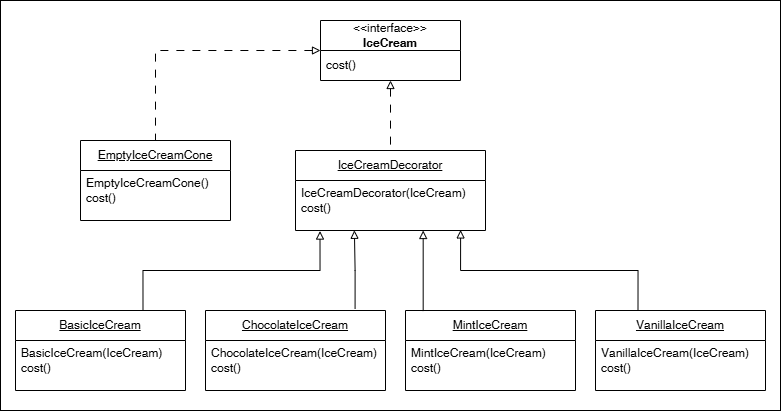

The diagram above was exported from draw.io. Its source (the exported page's mxGraphModel, read from the mxfile embedded in the PNG):
<mxGraphModel dx="1059" dy="616" grid="1" gridSize="10" guides="1" tooltips="1" connect="1" arrows="1" fold="1" page="1" pageScale="1" pageWidth="827" pageHeight="1169" math="0" shadow="0">
  <root>
    <mxCell id="0" />
    <mxCell id="1" parent="0" />
    <mxCell id="vKPOdS-y9cwEIovh6uxc-28" value="" style="rounded=0;whiteSpace=wrap;html=1;" vertex="1" parent="1">
      <mxGeometry x="20" y="170" width="780" height="410" as="geometry" />
    </mxCell>
    <mxCell id="vKPOdS-y9cwEIovh6uxc-8" value="" style="edgeStyle=orthogonalEdgeStyle;rounded=0;orthogonalLoop=1;jettySize=auto;html=1;startArrow=block;startFill=0;endArrow=none;endFill=0;dashed=1;dashPattern=8 8;" edge="1" parent="1" source="vKPOdS-y9cwEIovh6uxc-1" target="vKPOdS-y9cwEIovh6uxc-6">
      <mxGeometry relative="1" as="geometry" />
    </mxCell>
    <mxCell id="vKPOdS-y9cwEIovh6uxc-13" value="" style="edgeStyle=orthogonalEdgeStyle;rounded=0;orthogonalLoop=1;jettySize=auto;html=1;startArrow=block;startFill=0;endArrow=none;endFill=0;dashed=1;dashPattern=8 8;" edge="1" parent="1" source="vKPOdS-y9cwEIovh6uxc-1" target="vKPOdS-y9cwEIovh6uxc-11">
      <mxGeometry relative="1" as="geometry" />
    </mxCell>
    <mxCell id="vKPOdS-y9cwEIovh6uxc-1" value="&amp;lt;&amp;lt;interface&amp;gt;&amp;gt;&lt;div&gt;&lt;b&gt;IceCream&lt;/b&gt;&lt;/div&gt;" style="swimlane;fontStyle=0;childLayout=stackLayout;horizontal=1;startSize=30;fillColor=none;horizontalStack=0;resizeParent=1;resizeParentMax=0;resizeLast=0;collapsible=1;marginBottom=0;whiteSpace=wrap;html=1;" vertex="1" parent="1">
      <mxGeometry x="340" y="190" width="140" height="60" as="geometry" />
    </mxCell>
    <mxCell id="vKPOdS-y9cwEIovh6uxc-5" value="cost()" style="text;html=1;align=left;verticalAlign=middle;resizable=0;points=[];autosize=1;strokeColor=none;fillColor=none;spacingLeft=4;" vertex="1" parent="vKPOdS-y9cwEIovh6uxc-1">
      <mxGeometry y="30" width="140" height="30" as="geometry" />
    </mxCell>
    <mxCell id="vKPOdS-y9cwEIovh6uxc-6" value="&lt;u&gt;EmptyIceCreamCone&lt;/u&gt;" style="swimlane;fontStyle=0;childLayout=stackLayout;horizontal=1;startSize=30;fillColor=none;horizontalStack=0;resizeParent=1;resizeParentMax=0;resizeLast=0;collapsible=1;marginBottom=0;whiteSpace=wrap;html=1;" vertex="1" parent="1">
      <mxGeometry x="100" y="310" width="150" height="80" as="geometry" />
    </mxCell>
    <mxCell id="vKPOdS-y9cwEIovh6uxc-7" value="&lt;div&gt;EmptyIceCreamCone()&lt;/div&gt;cost()" style="text;html=1;align=left;verticalAlign=middle;resizable=0;points=[];autosize=1;strokeColor=none;fillColor=none;spacingLeft=4;spacingBottom=10;" vertex="1" parent="vKPOdS-y9cwEIovh6uxc-6">
      <mxGeometry y="30" width="150" height="50" as="geometry" />
    </mxCell>
    <mxCell id="vKPOdS-y9cwEIovh6uxc-11" value="&lt;u&gt;IceCreamDecorator&lt;/u&gt;" style="swimlane;fontStyle=0;childLayout=stackLayout;horizontal=1;startSize=30;fillColor=none;horizontalStack=0;resizeParent=1;resizeParentMax=0;resizeLast=0;collapsible=1;marginBottom=0;whiteSpace=wrap;html=1;" vertex="1" parent="1">
      <mxGeometry x="315" y="320" width="190" height="80" as="geometry" />
    </mxCell>
    <mxCell id="vKPOdS-y9cwEIovh6uxc-12" value="&lt;div&gt;IceCreamDecorator(IceCream)&lt;/div&gt;cost()" style="text;html=1;align=left;verticalAlign=middle;resizable=0;points=[];autosize=1;strokeColor=none;fillColor=none;spacingLeft=4;spacingBottom=10;" vertex="1" parent="vKPOdS-y9cwEIovh6uxc-11">
      <mxGeometry y="30" width="190" height="50" as="geometry" />
    </mxCell>
    <mxCell id="vKPOdS-y9cwEIovh6uxc-16" value="&lt;u&gt;BasicIceCream&lt;/u&gt;" style="swimlane;fontStyle=0;childLayout=stackLayout;horizontal=1;startSize=30;fillColor=none;horizontalStack=0;resizeParent=1;resizeParentMax=0;resizeLast=0;collapsible=1;marginBottom=0;whiteSpace=wrap;html=1;" vertex="1" parent="1">
      <mxGeometry x="35" y="480" width="170" height="80" as="geometry" />
    </mxCell>
    <mxCell id="vKPOdS-y9cwEIovh6uxc-17" value="&lt;div&gt;&lt;span style=&quot;background-color: initial; text-wrap-mode: wrap; text-align: center;&quot;&gt;BasicIceCream&lt;/span&gt;(IceCream)&lt;/div&gt;cost()" style="text;html=1;align=left;verticalAlign=middle;resizable=0;points=[];autosize=1;strokeColor=none;fillColor=none;spacingLeft=4;spacingBottom=10;" vertex="1" parent="vKPOdS-y9cwEIovh6uxc-16">
      <mxGeometry y="30" width="170" height="50" as="geometry" />
    </mxCell>
    <mxCell id="vKPOdS-y9cwEIovh6uxc-18" value="&lt;u&gt;ChocolateIceCream&lt;/u&gt;" style="swimlane;fontStyle=0;childLayout=stackLayout;horizontal=1;startSize=30;fillColor=none;horizontalStack=0;resizeParent=1;resizeParentMax=0;resizeLast=0;collapsible=1;marginBottom=0;whiteSpace=wrap;html=1;" vertex="1" parent="1">
      <mxGeometry x="225" y="480" width="180" height="80" as="geometry" />
    </mxCell>
    <mxCell id="vKPOdS-y9cwEIovh6uxc-19" value="&lt;div&gt;&lt;span style=&quot;background-color: initial; text-wrap-mode: wrap; text-align: center;&quot;&gt;ChocolateIceCream&lt;/span&gt;(IceCream)&lt;/div&gt;cost()" style="text;html=1;align=left;verticalAlign=middle;resizable=0;points=[];autosize=1;strokeColor=none;fillColor=none;spacingLeft=4;spacingBottom=10;" vertex="1" parent="vKPOdS-y9cwEIovh6uxc-18">
      <mxGeometry y="30" width="180" height="50" as="geometry" />
    </mxCell>
    <mxCell id="vKPOdS-y9cwEIovh6uxc-20" value="&lt;u&gt;MintIceCream&lt;/u&gt;" style="swimlane;fontStyle=0;childLayout=stackLayout;horizontal=1;startSize=30;fillColor=none;horizontalStack=0;resizeParent=1;resizeParentMax=0;resizeLast=0;collapsible=1;marginBottom=0;whiteSpace=wrap;html=1;" vertex="1" parent="1">
      <mxGeometry x="425" y="480" width="170" height="80" as="geometry" />
    </mxCell>
    <mxCell id="vKPOdS-y9cwEIovh6uxc-21" value="&lt;div&gt;&lt;span style=&quot;background-color: initial; text-wrap-mode: wrap; text-align: center;&quot;&gt;MintIceCream&lt;/span&gt;(IceCream)&lt;/div&gt;cost()" style="text;html=1;align=left;verticalAlign=middle;resizable=0;points=[];autosize=1;strokeColor=none;fillColor=none;spacingLeft=4;spacingBottom=10;" vertex="1" parent="vKPOdS-y9cwEIovh6uxc-20">
      <mxGeometry y="30" width="170" height="50" as="geometry" />
    </mxCell>
    <mxCell id="vKPOdS-y9cwEIovh6uxc-22" value="&lt;u&gt;VanillaIceCream&lt;/u&gt;" style="swimlane;fontStyle=0;childLayout=stackLayout;horizontal=1;startSize=30;fillColor=none;horizontalStack=0;resizeParent=1;resizeParentMax=0;resizeLast=0;collapsible=1;marginBottom=0;whiteSpace=wrap;html=1;" vertex="1" parent="1">
      <mxGeometry x="615" y="480" width="170" height="80" as="geometry" />
    </mxCell>
    <mxCell id="vKPOdS-y9cwEIovh6uxc-23" value="&lt;div&gt;&lt;span style=&quot;background-color: initial; text-wrap-mode: wrap; text-align: center;&quot;&gt;VanillaIceCream&lt;/span&gt;(IceCream)&lt;/div&gt;cost()" style="text;html=1;align=left;verticalAlign=middle;resizable=0;points=[];autosize=1;strokeColor=none;fillColor=none;spacingLeft=4;spacingBottom=10;" vertex="1" parent="vKPOdS-y9cwEIovh6uxc-22">
      <mxGeometry y="30" width="170" height="50" as="geometry" />
    </mxCell>
    <mxCell id="vKPOdS-y9cwEIovh6uxc-24" style="edgeStyle=orthogonalEdgeStyle;rounded=0;orthogonalLoop=1;jettySize=auto;html=1;exitX=0.75;exitY=0;exitDx=0;exitDy=0;entryX=0.129;entryY=1.011;entryDx=0;entryDy=0;entryPerimeter=0;endArrow=block;endFill=0;" edge="1" parent="1" source="vKPOdS-y9cwEIovh6uxc-16" target="vKPOdS-y9cwEIovh6uxc-12">
      <mxGeometry relative="1" as="geometry" />
    </mxCell>
    <mxCell id="vKPOdS-y9cwEIovh6uxc-25" style="edgeStyle=orthogonalEdgeStyle;rounded=0;orthogonalLoop=1;jettySize=auto;html=1;exitX=0.831;exitY=-0.021;exitDx=0;exitDy=0;entryX=0.31;entryY=0.996;entryDx=0;entryDy=0;entryPerimeter=0;exitPerimeter=0;endArrow=block;endFill=0;" edge="1" parent="1" source="vKPOdS-y9cwEIovh6uxc-18" target="vKPOdS-y9cwEIovh6uxc-12">
      <mxGeometry relative="1" as="geometry" />
    </mxCell>
    <mxCell id="vKPOdS-y9cwEIovh6uxc-26" style="edgeStyle=orthogonalEdgeStyle;rounded=0;orthogonalLoop=1;jettySize=auto;html=1;exitX=0.25;exitY=0;exitDx=0;exitDy=0;entryX=0.869;entryY=0.989;entryDx=0;entryDy=0;entryPerimeter=0;endArrow=block;endFill=0;" edge="1" parent="1" source="vKPOdS-y9cwEIovh6uxc-22" target="vKPOdS-y9cwEIovh6uxc-12">
      <mxGeometry relative="1" as="geometry" />
    </mxCell>
    <mxCell id="vKPOdS-y9cwEIovh6uxc-27" style="edgeStyle=orthogonalEdgeStyle;rounded=0;orthogonalLoop=1;jettySize=auto;html=1;exitX=0.104;exitY=0.007;exitDx=0;exitDy=0;exitPerimeter=0;entryX=0.672;entryY=1;entryDx=0;entryDy=0;entryPerimeter=0;endArrow=block;endFill=0;" edge="1" parent="1" source="vKPOdS-y9cwEIovh6uxc-20" target="vKPOdS-y9cwEIovh6uxc-12">
      <mxGeometry relative="1" as="geometry">
        <mxPoint x="459" y="470" as="sourcePoint" />
        <mxPoint x="459" y="400" as="targetPoint" />
      </mxGeometry>
    </mxCell>
  </root>
</mxGraphModel>